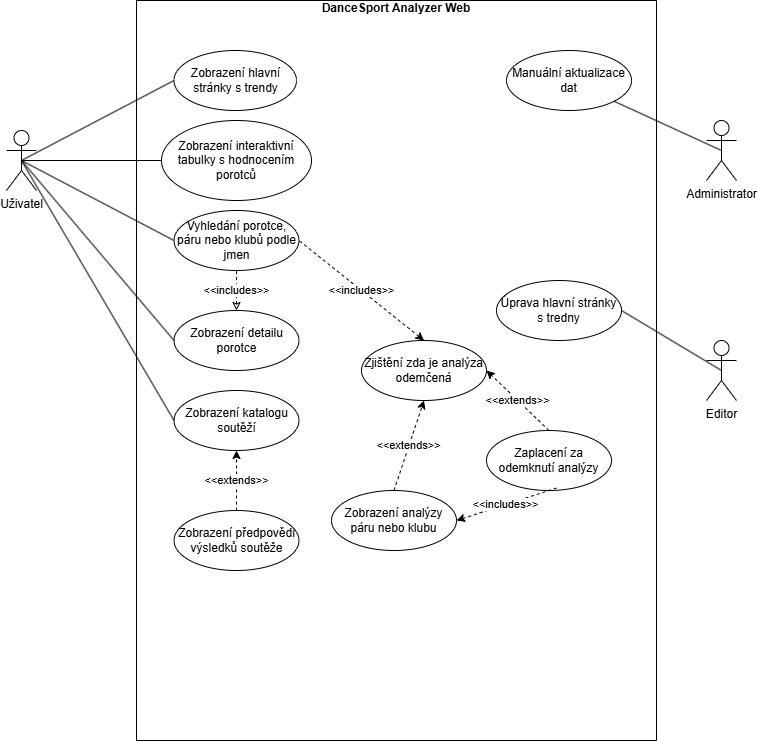

The diagram above was exported from draw.io. Its source (the exported page's mxGraphModel, read from the mxfile embedded in the PNG):
<mxGraphModel dx="935" dy="649" grid="1" gridSize="10" guides="1" tooltips="1" connect="1" arrows="1" fold="1" page="1" pageScale="1" pageWidth="850" pageHeight="1100" math="0" shadow="0">
  <root>
    <mxCell id="0" />
    <mxCell id="1" parent="0" />
    <mxCell id="O_aBJa5SnsqXddrQ9vl5-3" value="&#10;DanceSport Analyzer Web" style="swimlane;startSize=0;" parent="1" vertex="1">
      <mxGeometry x="200" y="50" width="520" height="740" as="geometry" />
    </mxCell>
    <mxCell id="O_aBJa5SnsqXddrQ9vl5-12" value="Zobrazení hlavní stránky s trendy" style="ellipse;whiteSpace=wrap;html=1;" parent="O_aBJa5SnsqXddrQ9vl5-3" vertex="1">
      <mxGeometry x="37.5" y="50" width="122.5" height="60" as="geometry" />
    </mxCell>
    <mxCell id="O_aBJa5SnsqXddrQ9vl5-14" value="Zobrazení interaktivní tabulky s hodnocením porotců" style="ellipse;whiteSpace=wrap;html=1;" parent="O_aBJa5SnsqXddrQ9vl5-3" vertex="1">
      <mxGeometry x="25" y="120" width="150" height="80" as="geometry" />
    </mxCell>
    <mxCell id="O_aBJa5SnsqXddrQ9vl5-15" value="Zobrazení detailu porotce&lt;span style=&quot;color: rgba(0, 0, 0, 0); font-family: monospace; font-size: 0px; text-align: start; text-wrap-mode: nowrap;&quot;&gt;%3CmxGraphModel%3E%3Croot%3E%3CmxCell%20id%3D%220%22%2F%3E%3CmxCell%20id%3D%221%22%20parent%3D%220%22%2F%3E%3CmxCell%20id%3D%222%22%20value%3D%22Zobrazen%C3%AD%20hlavn%C3%AD%20str%C3%A1nky%20s%20trendy%22%20style%3D%22ellipse%3BwhiteSpace%3Dwrap%3Bhtml%3D1%3B%22%20vertex%3D%221%22%20parent%3D%221%22%3E%3CmxGeometry%20x%3D%22235%22%20y%3D%2280%22%20width%3D%22125%22%20height%3D%2260%22%20as%3D%22geometry%22%2F%3E%3C%2FmxCell%3E%3C%2Froot%3E%3C%2FmxGraphModel%3E&lt;/span&gt;" style="ellipse;whiteSpace=wrap;html=1;" parent="O_aBJa5SnsqXddrQ9vl5-3" vertex="1">
      <mxGeometry x="37.5" y="310" width="125" height="60" as="geometry" />
    </mxCell>
    <mxCell id="O_aBJa5SnsqXddrQ9vl5-16" value="Zjištění zda je analýza odemčená" style="ellipse;whiteSpace=wrap;html=1;" parent="O_aBJa5SnsqXddrQ9vl5-3" vertex="1">
      <mxGeometry x="225" y="340" width="125" height="60" as="geometry" />
    </mxCell>
    <mxCell id="O_aBJa5SnsqXddrQ9vl5-17" value="Vyhledání porotce, páru nebo klubů podle jmen" style="ellipse;whiteSpace=wrap;html=1;" parent="O_aBJa5SnsqXddrQ9vl5-3" vertex="1">
      <mxGeometry x="37.5" y="210" width="125" height="60" as="geometry" />
    </mxCell>
    <mxCell id="O_aBJa5SnsqXddrQ9vl5-27" value="Manuální aktualizace dat" style="ellipse;whiteSpace=wrap;html=1;" parent="O_aBJa5SnsqXddrQ9vl5-3" vertex="1">
      <mxGeometry x="370" y="50" width="125" height="60" as="geometry" />
    </mxCell>
    <mxCell id="O_aBJa5SnsqXddrQ9vl5-29" value="Úprava hlavní stránky s tredny" style="ellipse;whiteSpace=wrap;html=1;" parent="O_aBJa5SnsqXddrQ9vl5-3" vertex="1">
      <mxGeometry x="360" y="280" width="125" height="60" as="geometry" />
    </mxCell>
    <mxCell id="O_aBJa5SnsqXddrQ9vl5-31" value="Zobrazení katalogu soutěží" style="ellipse;whiteSpace=wrap;html=1;" parent="O_aBJa5SnsqXddrQ9vl5-3" vertex="1">
      <mxGeometry x="37.5" y="390" width="125" height="60" as="geometry" />
    </mxCell>
    <mxCell id="O_aBJa5SnsqXddrQ9vl5-32" value="&amp;lt;&amp;lt;includes&amp;gt;&amp;gt;" style="endArrow=none;dashed=1;html=1;rounded=0;exitX=0.5;exitY=0;exitDx=0;exitDy=0;entryX=0.5;entryY=1;entryDx=0;entryDy=0;startArrow=classic;startFill=0;endFill=1;" parent="O_aBJa5SnsqXddrQ9vl5-3" source="O_aBJa5SnsqXddrQ9vl5-15" target="O_aBJa5SnsqXddrQ9vl5-17" edge="1">
      <mxGeometry width="50" height="50" relative="1" as="geometry">
        <mxPoint x="130" y="370" as="sourcePoint" />
        <mxPoint x="180" y="320" as="targetPoint" />
      </mxGeometry>
    </mxCell>
    <mxCell id="O_aBJa5SnsqXddrQ9vl5-33" value="&amp;lt;&amp;lt;includes&amp;gt;&amp;gt;" style="endArrow=none;dashed=1;html=1;rounded=0;exitX=0.5;exitY=0;exitDx=0;exitDy=0;entryX=1;entryY=0.5;entryDx=0;entryDy=0;endFill=1;startFill=1;startArrow=classic;" parent="O_aBJa5SnsqXddrQ9vl5-3" source="O_aBJa5SnsqXddrQ9vl5-16" target="O_aBJa5SnsqXddrQ9vl5-17" edge="1">
      <mxGeometry x="-0.0005" width="50" height="50" relative="1" as="geometry">
        <mxPoint x="172" y="390" as="sourcePoint" />
        <mxPoint x="172" y="250" as="targetPoint" />
        <mxPoint as="offset" />
      </mxGeometry>
    </mxCell>
    <mxCell id="O_aBJa5SnsqXddrQ9vl5-35" value="Zobrazení předpovědi výsledků soutěže" style="ellipse;whiteSpace=wrap;html=1;" parent="O_aBJa5SnsqXddrQ9vl5-3" vertex="1">
      <mxGeometry x="37.5" y="510" width="125" height="60" as="geometry" />
    </mxCell>
    <mxCell id="O_aBJa5SnsqXddrQ9vl5-38" value="&amp;lt;&amp;lt;extends&amp;gt;&amp;gt;" style="endArrow=classic;dashed=1;html=1;rounded=0;exitX=0.5;exitY=0;exitDx=0;exitDy=0;entryX=0.5;entryY=1;entryDx=0;entryDy=0;startArrow=none;startFill=0;endFill=1;" parent="O_aBJa5SnsqXddrQ9vl5-3" source="O_aBJa5SnsqXddrQ9vl5-35" target="O_aBJa5SnsqXddrQ9vl5-31" edge="1">
      <mxGeometry width="50" height="50" relative="1" as="geometry">
        <mxPoint x="172" y="390" as="sourcePoint" />
        <mxPoint x="172" y="250" as="targetPoint" />
        <mxPoint as="offset" />
      </mxGeometry>
    </mxCell>
    <mxCell id="O_aBJa5SnsqXddrQ9vl5-39" value="Zaplacení za odemknutí analýzy" style="ellipse;whiteSpace=wrap;html=1;" parent="O_aBJa5SnsqXddrQ9vl5-3" vertex="1">
      <mxGeometry x="350" y="430" width="125" height="60" as="geometry" />
    </mxCell>
    <mxCell id="O_aBJa5SnsqXddrQ9vl5-41" value="&amp;lt;&amp;lt;extends&amp;gt;&amp;gt;" style="endArrow=classic;dashed=1;html=1;rounded=0;exitX=0.5;exitY=0;exitDx=0;exitDy=0;entryX=1;entryY=0.5;entryDx=0;entryDy=0;startArrow=none;startFill=0;endFill=1;" parent="O_aBJa5SnsqXddrQ9vl5-3" source="O_aBJa5SnsqXddrQ9vl5-39" target="O_aBJa5SnsqXddrQ9vl5-16" edge="1">
      <mxGeometry x="-0.0074" width="50" height="50" relative="1" as="geometry">
        <mxPoint x="173" y="320" as="sourcePoint" />
        <mxPoint x="173" y="250" as="targetPoint" />
        <mxPoint as="offset" />
      </mxGeometry>
    </mxCell>
    <mxCell id="O_aBJa5SnsqXddrQ9vl5-42" value="Zobrazení analýzy páru nebo klubu" style="ellipse;whiteSpace=wrap;html=1;" parent="O_aBJa5SnsqXddrQ9vl5-3" vertex="1">
      <mxGeometry x="195" y="490" width="125" height="60" as="geometry" />
    </mxCell>
    <mxCell id="O_aBJa5SnsqXddrQ9vl5-44" value="&amp;lt;&amp;lt;extends&amp;gt;&amp;gt;" style="endArrow=classic;dashed=1;html=1;rounded=0;exitX=0.5;exitY=0;exitDx=0;exitDy=0;entryX=0.5;entryY=1;entryDx=0;entryDy=0;startArrow=none;startFill=0;endFill=1;strokeColor=default;" parent="O_aBJa5SnsqXddrQ9vl5-3" source="O_aBJa5SnsqXddrQ9vl5-42" target="O_aBJa5SnsqXddrQ9vl5-16" edge="1">
      <mxGeometry width="50" height="50" relative="1" as="geometry">
        <mxPoint x="423" y="440" as="sourcePoint" />
        <mxPoint x="360" y="380" as="targetPoint" />
      </mxGeometry>
    </mxCell>
    <mxCell id="O_aBJa5SnsqXddrQ9vl5-45" value="&amp;lt;&amp;lt;includes&amp;gt;&amp;gt;" style="endArrow=none;dashed=1;html=1;rounded=0;exitX=1;exitY=0.5;exitDx=0;exitDy=0;entryX=0.559;entryY=0.96;entryDx=0;entryDy=0;endFill=1;startFill=1;startArrow=classic;entryPerimeter=0;" parent="O_aBJa5SnsqXddrQ9vl5-3" source="O_aBJa5SnsqXddrQ9vl5-42" target="O_aBJa5SnsqXddrQ9vl5-39" edge="1">
      <mxGeometry width="50" height="50" relative="1" as="geometry">
        <mxPoint x="298" y="350" as="sourcePoint" />
        <mxPoint x="173" y="250" as="targetPoint" />
      </mxGeometry>
    </mxCell>
    <mxCell id="O_aBJa5SnsqXddrQ9vl5-5" value="Uživatel" style="shape=umlActor;verticalLabelPosition=bottom;verticalAlign=top;html=1;outlineConnect=0;" parent="1" vertex="1">
      <mxGeometry x="70" y="180" width="30" height="60" as="geometry" />
    </mxCell>
    <mxCell id="O_aBJa5SnsqXddrQ9vl5-6" value="Administrator" style="shape=umlActor;verticalLabelPosition=bottom;verticalAlign=top;html=1;outlineConnect=0;" parent="1" vertex="1">
      <mxGeometry x="770" y="170" width="30" height="60" as="geometry" />
    </mxCell>
    <mxCell id="O_aBJa5SnsqXddrQ9vl5-7" value="Editor" style="shape=umlActor;verticalLabelPosition=bottom;verticalAlign=top;html=1;outlineConnect=0;" parent="1" vertex="1">
      <mxGeometry x="770" y="390" width="30" height="60" as="geometry" />
    </mxCell>
    <mxCell id="O_aBJa5SnsqXddrQ9vl5-22" value="" style="endArrow=none;html=1;rounded=0;entryX=0.5;entryY=0.5;entryDx=0;entryDy=0;entryPerimeter=0;exitX=0;exitY=0.5;exitDx=0;exitDy=0;" parent="1" source="O_aBJa5SnsqXddrQ9vl5-12" target="O_aBJa5SnsqXddrQ9vl5-5" edge="1">
      <mxGeometry width="50" height="50" relative="1" as="geometry">
        <mxPoint x="400" y="530" as="sourcePoint" />
        <mxPoint x="450" y="480" as="targetPoint" />
      </mxGeometry>
    </mxCell>
    <mxCell id="O_aBJa5SnsqXddrQ9vl5-23" value="" style="endArrow=none;html=1;rounded=0;exitX=0;exitY=0.5;exitDx=0;exitDy=0;entryX=0.5;entryY=0.5;entryDx=0;entryDy=0;entryPerimeter=0;" parent="1" source="O_aBJa5SnsqXddrQ9vl5-14" target="O_aBJa5SnsqXddrQ9vl5-5" edge="1">
      <mxGeometry width="50" height="50" relative="1" as="geometry">
        <mxPoint x="258" y="140" as="sourcePoint" />
        <mxPoint x="90" y="150" as="targetPoint" />
      </mxGeometry>
    </mxCell>
    <mxCell id="O_aBJa5SnsqXddrQ9vl5-24" value="" style="endArrow=none;html=1;rounded=0;exitX=0;exitY=0.5;exitDx=0;exitDy=0;entryX=0.5;entryY=0.5;entryDx=0;entryDy=0;entryPerimeter=0;" parent="1" source="O_aBJa5SnsqXddrQ9vl5-17" target="O_aBJa5SnsqXddrQ9vl5-5" edge="1">
      <mxGeometry width="50" height="50" relative="1" as="geometry">
        <mxPoint x="268" y="150" as="sourcePoint" />
        <mxPoint x="90" y="150" as="targetPoint" />
      </mxGeometry>
    </mxCell>
    <mxCell id="O_aBJa5SnsqXddrQ9vl5-26" value="" style="endArrow=none;html=1;rounded=0;entryX=0.5;entryY=0.5;entryDx=0;entryDy=0;entryPerimeter=0;exitX=0;exitY=0.5;exitDx=0;exitDy=0;" parent="1" source="O_aBJa5SnsqXddrQ9vl5-15" target="O_aBJa5SnsqXddrQ9vl5-5" edge="1">
      <mxGeometry width="50" height="50" relative="1" as="geometry">
        <mxPoint x="288" y="170" as="sourcePoint" />
        <mxPoint x="125" y="190" as="targetPoint" />
      </mxGeometry>
    </mxCell>
    <mxCell id="O_aBJa5SnsqXddrQ9vl5-28" value="" style="endArrow=none;html=1;rounded=0;exitX=0.5;exitY=0.5;exitDx=0;exitDy=0;exitPerimeter=0;" parent="1" source="O_aBJa5SnsqXddrQ9vl5-6" target="O_aBJa5SnsqXddrQ9vl5-27" edge="1">
      <mxGeometry width="50" height="50" relative="1" as="geometry">
        <mxPoint x="258" y="140" as="sourcePoint" />
        <mxPoint x="95" y="220" as="targetPoint" />
      </mxGeometry>
    </mxCell>
    <mxCell id="O_aBJa5SnsqXddrQ9vl5-30" value="" style="endArrow=none;html=1;rounded=0;exitX=0.5;exitY=0.5;exitDx=0;exitDy=0;exitPerimeter=0;entryX=1;entryY=0.5;entryDx=0;entryDy=0;" parent="1" source="O_aBJa5SnsqXddrQ9vl5-7" target="O_aBJa5SnsqXddrQ9vl5-29" edge="1">
      <mxGeometry width="50" height="50" relative="1" as="geometry">
        <mxPoint x="795" y="210" as="sourcePoint" />
        <mxPoint x="655" y="166" as="targetPoint" />
      </mxGeometry>
    </mxCell>
    <mxCell id="O_aBJa5SnsqXddrQ9vl5-34" value="" style="endArrow=none;html=1;rounded=0;entryX=0.5;entryY=0.5;entryDx=0;entryDy=0;entryPerimeter=0;exitX=0;exitY=0.5;exitDx=0;exitDy=0;" parent="1" source="O_aBJa5SnsqXddrQ9vl5-31" target="O_aBJa5SnsqXddrQ9vl5-5" edge="1">
      <mxGeometry width="50" height="50" relative="1" as="geometry">
        <mxPoint x="258" y="440" as="sourcePoint" />
        <mxPoint x="95" y="220" as="targetPoint" />
      </mxGeometry>
    </mxCell>
  </root>
</mxGraphModel>